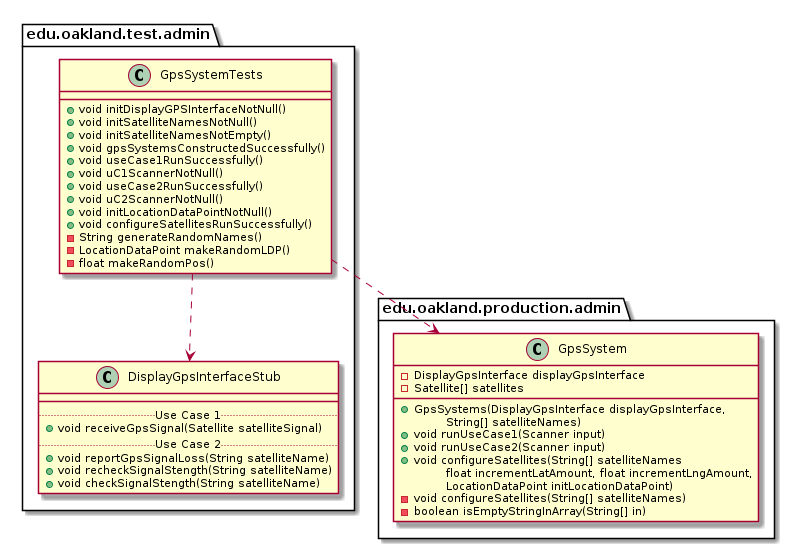

The diagram above was rendered by PlantUML. Its source (embedded in the PNG):
@startuml GpsSystemTests_DirectDependencies


package edu.oakland.test.admin {
    class GpsSystemTests {
        + void initDisplayGPSInterfaceNotNull()
        + void initSatelliteNamesNotNull()
        + void initSatelliteNamesNotEmpty()
        + void gpsSystemsConstructedSuccessfully()
        + void useCase1RunSuccessfully()
        + void uC1ScannerNotNull()
        + void useCase2RunSuccessfully()
        + void uC2ScannerNotNull()
        + void initLocationDataPointNotNull()
        + void configureSatellitesRunSuccessfully()
        - String generateRandomNames()
        - LocationDataPoint makeRandomLDP()
        - float makeRandomPos()
    }
}



package edu.oakland.test.admin {
    class DisplayGpsInterfaceStub {
        __
        .. Use Case 1 ..
        + void receiveGpsSignal(Satellite satelliteSignal)
        .. Use Case 2 ..
        + void reportGpsSignalLoss(String satelliteName)
        + void recheckSignalStength(String satelliteName)
        + void checkSignalStength(String satelliteName)
    }
}

GpsSystemTests ..> DisplayGpsInterfaceStub


package edu.oakland.production.admin {
    class GpsSystem {
        - DisplayGpsInterface displayGpsInterface
        - Satellite[] satellites
        __
        + GpsSystems(DisplayGpsInterface displayGpsInterface,
        \tString[] satelliteNames)
        + void runUseCase1(Scanner input)
        + void runUseCase2(Scanner input)
        + void configureSatellites(String[] satelliteNames
        \tfloat incrementLatAmount, float incrementLngAmount,
        \tLocationDataPoint initLocationDataPoint)
        - void configureSatellites(String[] satelliteNames)
        - boolean isEmptyStringInArray(String[] in)
    }
}

GpsSystemTests ..> GpsSystem



@enduml